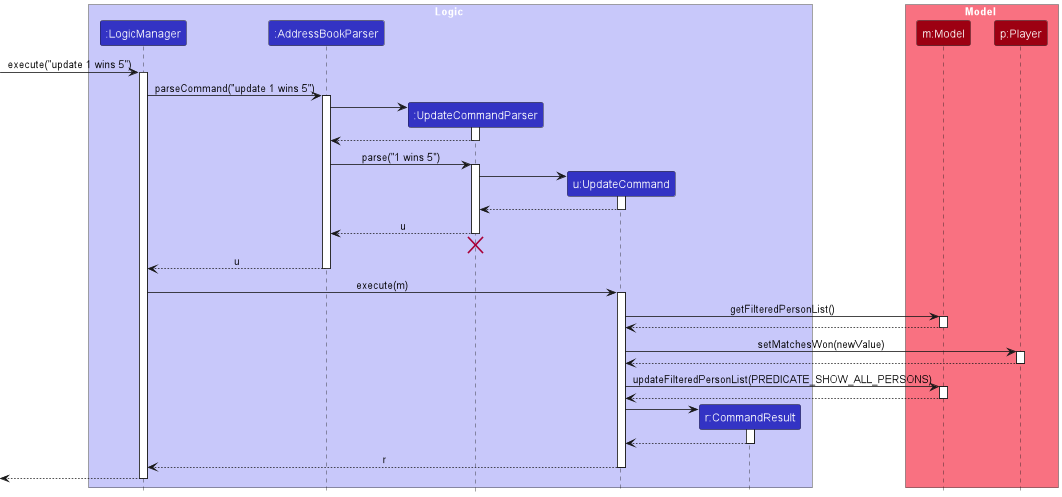

The diagram above was rendered by PlantUML. Its source (embedded in the PNG):
@startuml
!include style.puml
skinparam ArrowFontStyle plain

box Logic LOGIC_COLOR_T1
participant ":LogicManager" as LogicManager LOGIC_COLOR
participant ":AddressBookParser" as AddressBookParser LOGIC_COLOR
participant ":UpdateCommandParser" as UpdateCommandParser LOGIC_COLOR
participant "u:UpdateCommand" as UpdateCommand LOGIC_COLOR
participant "r:CommandResult" as CommandResult LOGIC_COLOR
end box

box Model MODEL_COLOR_T1
participant "m:Model" as Model MODEL_COLOR
participant "p:Player" as Player MODEL_COLOR
end box

[-> LogicManager : execute("update 1 wins 5")
activate LogicManager

LogicManager -> AddressBookParser : parseCommand("update 1 wins 5")
activate AddressBookParser

create UpdateCommandParser
AddressBookParser -> UpdateCommandParser
activate UpdateCommandParser

UpdateCommandParser --> AddressBookParser
deactivate UpdateCommandParser

AddressBookParser -> UpdateCommandParser : parse("1 wins 5")
activate UpdateCommandParser

create UpdateCommand
UpdateCommandParser -> UpdateCommand
activate UpdateCommand

UpdateCommand --> UpdateCommandParser
deactivate UpdateCommand

UpdateCommandParser --> AddressBookParser : u
deactivate UpdateCommandParser
'Hidden arrow to position the destroy marker below the end of the activation bar.
UpdateCommandParser -[hidden]-> AddressBookParser
destroy UpdateCommandParser

AddressBookParser --> LogicManager : u
deactivate AddressBookParser

LogicManager -> UpdateCommand : execute(m)
activate UpdateCommand

UpdateCommand -> Model : getFilteredPersonList()
activate Model
Model --> UpdateCommand
deactivate Model

UpdateCommand -> Player : setMatchesWon(newValue)
activate Player
Player --> UpdateCommand
deactivate Player

UpdateCommand -> Model : updateFilteredPersonList(PREDICATE_SHOW_ALL_PERSONS)
activate Model
Model --> UpdateCommand
deactivate Model

create CommandResult
UpdateCommand -> CommandResult
activate CommandResult
CommandResult --> UpdateCommand
deactivate CommandResult

UpdateCommand --> LogicManager : r
deactivate UpdateCommand

[<-- LogicManager
deactivate LogicManager
@enduml